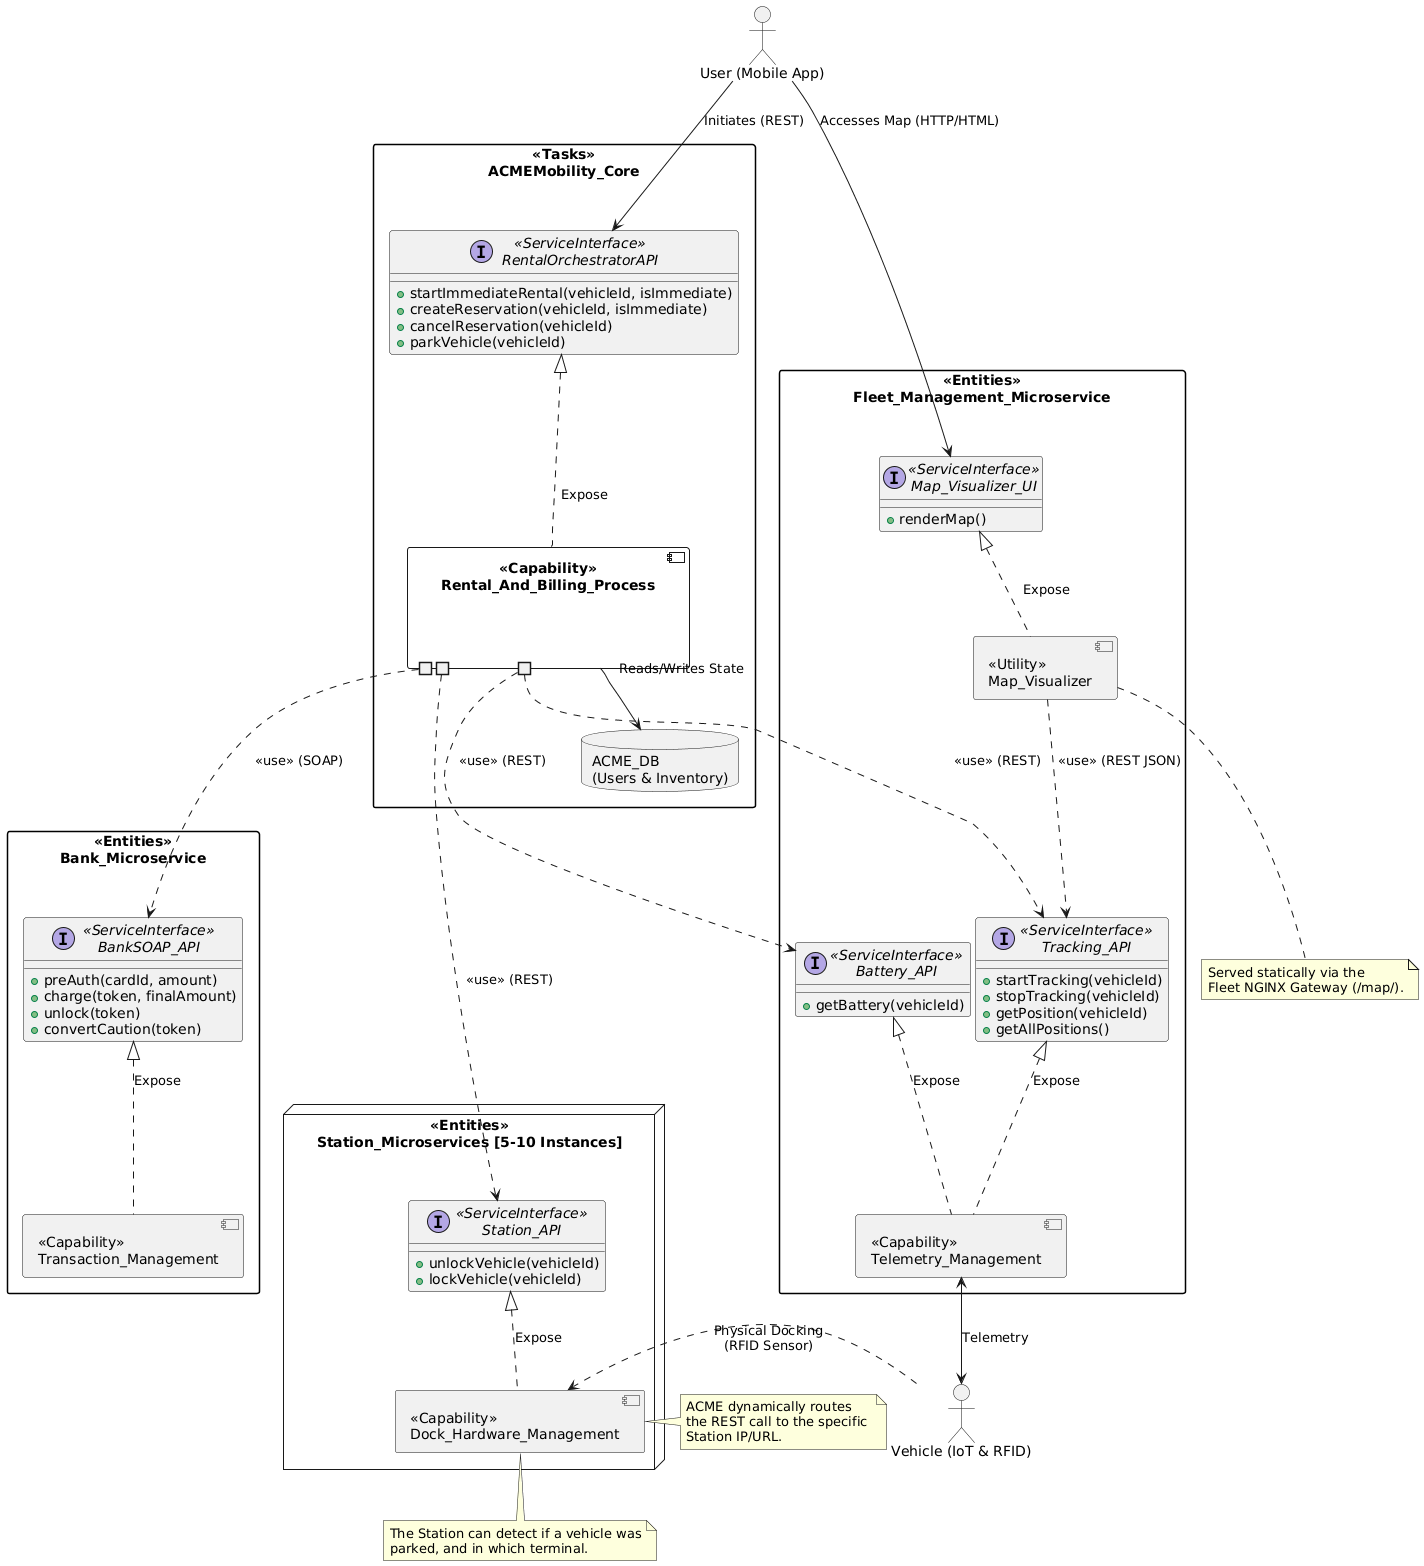

The diagram above was rendered by PlantUML. Its source (embedded in the PNG):
@startuml
allow_mixing
skinparam componentStyle uml2
skinparam packageStyle rectangle

' --- EXTERNAL CONSUMERS / HARDWARE ---
actor "User (Mobile App)" as UserApp
actor "Vehicle (IoT & RFID)" as VehicleHardware

' --- LAYER 1: TASK SERVICES (The Orchestrator) ---
package "«Tasks»\nACMEMobility_Core" {
  
  interface "«ServiceInterface»\nRentalOrchestratorAPI" as ROAPI {
    + startImmediateRental(vehicleId, isImmediate)
    + createReservation(vehicleId, isImmediate)
    + cancelReservation(vehicleId)
    + parkVehicle(vehicleId)
  }

  component "«Capability»\nRental_And_Billing_Process" as ACME_Cap {
    portout " " as pBank
    portout " " as pFleet
    portout " " as pStation
  }
  
  database "ACME_DB\n(Users & Inventory)" as ACME_DB
  
  ROAPI <|.. ACME_Cap : «Expose»
  ACME_Cap -down-> ACME_DB : "Reads/Writes State"
}

' --- LAYER 2: ENTITY SERVICES (The Microservices) ---
package "«Entities»\nBank_Microservice" {
  interface "«ServiceInterface»\nBankSOAP_API" as BankAPI {
    + preAuth(cardId, amount)
    + charge(token, finalAmount)
    + unlock(token)
    + convertCaution(token)
  }
  component "«Capability»\nTransaction_Management" as Bank_Cap
  BankAPI <|.. Bank_Cap : «Expose»
}

package "«Entities»\nFleet_Management_Microservice" {
  interface "«ServiceInterface»\nTracking_API" as TrackAPI {
    + startTracking(vehicleId)
    + stopTracking(vehicleId)
    + getPosition(vehicleId)
    + getAllPositions()
  }
  interface "«ServiceInterface»\nBattery_API" as BattAPI {
    + getBattery(vehicleId)
  }
  component "«Capability»\nTelemetry_Management" as Fleet_Cap

  interface "«ServiceInterface»\nMap_Visualizer_UI" as MapUI {
    + renderMap()
  }
  component "«Utility»\nMap_Visualizer" as Map_Vis
  
  
  TrackAPI <|.. Fleet_Cap : «Expose»
  BattAPI <|.. Fleet_Cap : «Expose»
  MapUI <|.. Map_Vis : «Expose»
}

package "«Entities»\nStation_Microservices [5-10 Instances]" <<Node>> {
  interface "«ServiceInterface»\nStation_API" as StationAPI {
    + unlockVehicle(vehicleId)
    + lockVehicle(vehicleId)
  }
  component "«Capability»\nDock_Hardware_Management" as Station_Cap
  StationAPI <|.. Station_Cap : «Expose»
}

' --- DEPENDENCIES (Software) ---
UserApp --> ROAPI : "Initiates (REST)"
UserApp --> MapUI : "Accesses Map (HTTP/HTML)"

pBank ..> BankAPI : «use» (SOAP)
pFleet ..> TrackAPI : «use» (REST)
pFleet ..> BattAPI : «use» (REST)
pStation ..> StationAPI : «use» (REST)

' The Map Visualizer queries the Tracking API to draw the vehicle markers
Map_Vis ..> TrackAPI : «use» (REST JSON)

' --- DEPENDENCIES (Hardware/IoT) ---
VehicleHardware <-up-> Fleet_Cap : "Telemetry"
VehicleHardware .right.> Station_Cap : "Physical Docking\n(RFID Sensor)"

note right of Station_Cap
  ACME dynamically routes
  the REST call to the specific 
  Station IP/URL.
end note

note bottom of Station_Cap
  The Station can detect if a vehicle was
  parked, and in which terminal.
end note

note bottom of Map_Vis
  Served statically via the 
  Fleet NGINX Gateway (/map/).
end note
@enduml